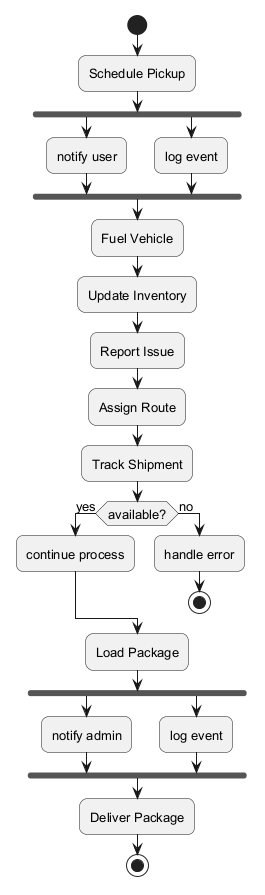

The diagram above was rendered by PlantUML. Its source (embedded in the PNG):
@startuml
skinparam backgroundColor #FFFFFF
skinparam roundCorner 15
skinparam defaultFontSize 13
start
:Schedule Pickup;
fork
:notify user;
fork again
:log event;
end fork
:Fuel Vehicle;
:Update Inventory;
:Report Issue;
:Assign Route;
:Track Shipment;
if (available?) then (yes)
:continue process;
else (no)
:handle error;
stop
endif
:Load Package;
fork
:notify admin;
fork again
:log event;
end fork
:Deliver Package;
stop
@enduml